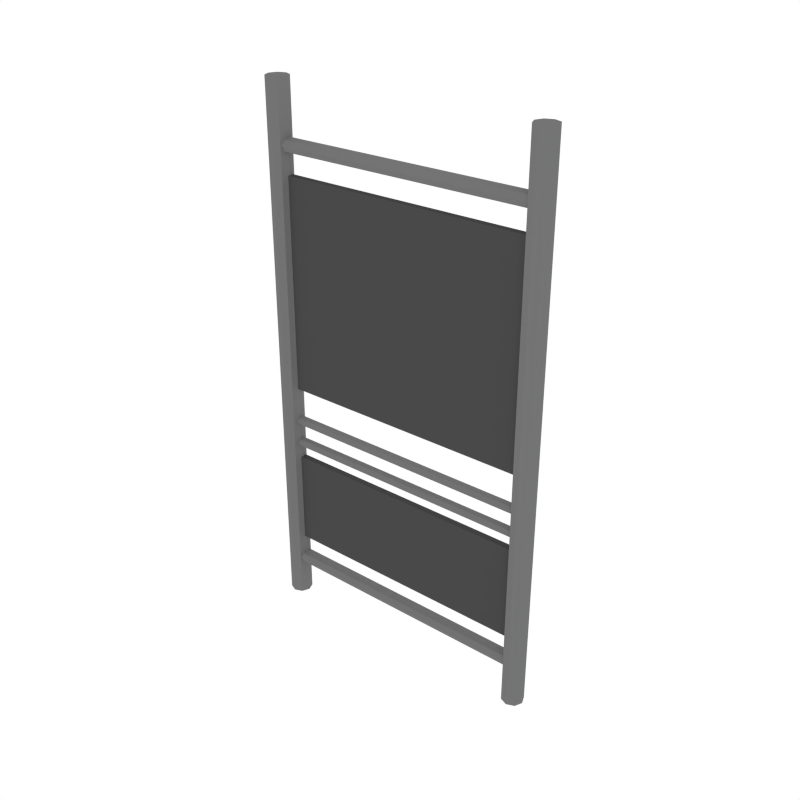 # Source: Fence.blend  (saved by Blender 2.79.0; exported with 4.5.12 LTS)
import bpy
from mathutils import Matrix  # noqa: F401  (used for matrix-valued properties, if any)

bpy.ops.wm.read_factory_settings(use_empty=True)
scene = bpy.context.scene
scene.name = 'Scene'

# ---- collections
col_collection_1 = bpy.data.collections.new('Collection 1'); scene.collection.children.link(col_collection_1)

# ---- images (referenced by path relative to the original .blend; pixels are not part of the script)
import os
ASSET_DIR = os.environ.get("B2B_ASSET_DIR", "")  # directory of the original .blend (textures are referenced by path, not embedded)
HERE = os.path.dirname(os.path.abspath(__file__))  # packed textures are extracted next to this script under _unpacked/

def load_image(name, relpath, width, height, colorspace="sRGB"):
    """Load a texture the original file referenced (path relative to the .blend, or extracted next to this script)."""
    p = next((c for c in (os.path.join(HERE, relpath), os.path.join(ASSET_DIR, relpath)) if relpath and os.path.exists(c)), "")
    if p:
        img = bpy.data.images.load(p, check_existing=True)
        img.name = name
    else:  # same state as the original file: an image datablock whose file is absent (Cycles renders it pink)
        img = bpy.data.images.new(name, width, height)
        img.source = "FILE"
        img.filepath = "//" + (relpath or name)
    img.colorspace_settings.name = colorspace
    return img
img_sign_png = load_image('Sign.png', 'Sign.png', 1024, 1024, 'sRGB')
img_sign_transparent_png = load_image('Sign_Transparent.png', 'Sign_Transparent.png', 1024, 1024, 'sRGB')

# ---- materials (node trees are filled in below, after node groups)
mat_grey = bpy.data.materials.new('Grey')
mat_grey.alpha_threshold = 0.0
mat_grey.diffuse_color = (0.1734, 0.1734, 0.1734, 1.0)
mat_grey.roughness = 0.5
mat_darkgrey = bpy.data.materials.new('DarkGrey')
mat_darkgrey.alpha_threshold = 0.0
mat_darkgrey.diffuse_color = (0.0668, 0.0668, 0.0668, 1.0)
mat_darkgrey.roughness = 0.5
mat_lightgrey = bpy.data.materials.new('LightGrey')
mat_lightgrey.alpha_threshold = 0.0
mat_lightgrey.diffuse_color = (0.2598, 0.2598, 0.2598, 1.0)
mat_lightgrey.roughness = 0.5
mat_orange = bpy.data.materials.new('Orange')
mat_orange.alpha_threshold = 0.0
mat_orange.diffuse_color = (0.3108, 0.1363, 0.03522, 1.0)
mat_orange.roughness = 0.5
mat_screen = bpy.data.materials.new('Screen')
mat_screen.alpha_threshold = 0.0
mat_screen.diffuse_color = (0.09285, 0.1751, 0.196, 1.0)
mat_screen.roughness = 0.5
mat_metallight = bpy.data.materials.new('MetalLight')
mat_metallight.alpha_threshold = 0.0
mat_metallight.diffuse_color = (0.42, 0.42, 0.42, 1.0)
mat_metallight.roughness = 0.5
mat_black = bpy.data.materials.new('Black')
mat_black.alpha_threshold = 0.0
mat_black.diffuse_color = (0.02721, 0.02721, 0.02721, 1.0)
mat_black.roughness = 0.5
mat_texture_signs = bpy.data.materials.new('Texture_Signs')
mat_texture_signs.alpha_threshold = 0.0
mat_texture_signs.roughness = 0.5
mat_texture_transparent = bpy.data.materials.new('Texture_Transparent')
mat_texture_transparent.alpha_threshold = 0.0
mat_texture_transparent.roughness = 0.5

# ---- material node trees
mat_texture_signs.use_nodes = True; mat_texture_signs.node_tree.nodes.clear()
_N = mat_texture_signs.node_tree.nodes; _L = mat_texture_signs.node_tree.links
n0 = _N.new('ShaderNodeOutputMaterial'); n0.name = 'Material Output'; n0.location = (300, 300)
n1 = _N.new('ShaderNodeEmission'); n1.name = 'Emission'; n1.location = (10, 300)
n2 = _N.new('ShaderNodeTexImage'); n2.name = 'Image Texture'; n2.location = (-180, 300)
n2.width = 140
n2.image = img_sign_png
_L.new(n1.outputs[0], n0.inputs[0])
_L.new(n2.outputs[0], n1.inputs[0])
n0.is_active_output = True
mat_texture_transparent.use_nodes = True; mat_texture_transparent.node_tree.nodes.clear()
_N = mat_texture_transparent.node_tree.nodes; _L = mat_texture_transparent.node_tree.links
n0 = _N.new('ShaderNodeOutputMaterial'); n0.name = 'Material Output'; n0.location = (450, 300)
n1 = _N.new('ShaderNodeEmission'); n1.name = 'Emission'; n1.location = (10, 300)
n2 = _N.new('ShaderNodeMixShader'); n2.name = 'Mix Shader'; n2.location = (230, 302)
n3 = _N.new('ShaderNodeBsdfTransparent'); n3.name = 'Transparent BSDF'; n3.location = (14, 123)
n4 = _N.new('ShaderNodeTexImage'); n4.name = 'Image Texture'; n4.location = (-390, 312)
n4.width = 140
n4.image = img_sign_transparent_png
_L.new(n4.outputs[0], n1.inputs[0])
_L.new(n2.outputs[0], n0.inputs[0])
_L.new(n4.outputs[1], n2.inputs[0])
_L.new(n3.outputs[0], n2.inputs[1])
_L.new(n1.outputs[0], n2.inputs[2])
n0.is_active_output = True

# ---- world
world_world = bpy.data.worlds.new('World'); scene.world = world_world
world_world.color = (1.0, 1.0, 1.0)
world_world.use_sun_shadow = False
world_world.sun_shadow_jitter_overblur = 0.0
world_world.cycles.sampling_method = 'NONE'
world_world.cycles.sample_map_resolution = 256

# ---- meshes
me_cylinder_004 = bpy.data.meshes.new('Cylinder.004')
me_cylinder_004.from_pydata([(0.2948, 1.315e-08, 0.0), (0.2948, 1.315e-08, 1.256), (0.3023, 0.01807, 0.0), (0.3023, 0.01807, 1.256), (0.3204, 0.02555, 0.0), (0.3204, 0.02555, 1.256), (0.3384, 0.01807, 0.0), (0.3384, 0.01807, 1.256), (0.3459, 1.352e-08, 0.0), (0.3459, 1.352e-08, 1.256), (0.3384, -0.01807, 0.0), (0.3384, -0.01807, 1.256), (0.3204, -0.02555, 0.0), (0.3204, -0.02555, 1.256), (0.3023, -0.01807, 0.0), (0.3023, -0.01807, 1.256), (-0.3459, -1.486e-08, 0.0), (-0.3459, -1.486e-08, 1.256), (-0.3384, 0.01807, 0.0), (-0.3384, 0.01807, 1.256), (-0.3204, 0.02555, 0.0), (-0.3204, 0.02555, 1.256), (-0.3023, 0.01807, 0.0), (-0.3023, 0.01807, 1.256), (-0.2948, -1.449e-08, 0.0), (-0.2948, -1.449e-08, 1.256), (-0.3023, -0.01807, 0.0), (-0.3023, -0.01807, 1.256), (-0.3204, -0.02555, 0.0), (-0.3204, -0.02555, 1.256), (-0.3384, -0.01807, 0.0), (-0.3384, -0.01807, 1.256), (0.3126, -9.73e-10, 1.101), (-0.3057, -2.8e-08, 1.101), (0.3126, 0.01197, 1.106), (-0.3057, 0.01197, 1.106), (0.3126, 0.01693, 1.118), (-0.3057, 0.01693, 1.118), (0.3126, 0.01197, 1.13), (-0.3057, 0.01197, 1.13), (0.3126, -4.698e-09, 1.135), (-0.3057, -3.173e-08, 1.135), (0.3126, -0.01197, 1.13), (-0.3057, -0.01197, 1.13), (0.3126, -0.01693, 1.118), (-0.3057, -0.01693, 1.118), (0.3126, -0.01197, 1.106), (-0.3057, -0.01197, 1.106), (0.3126, -9.73e-10, 0.08443), (-0.3057, -2.8e-08, 0.08443), (0.3126, 0.01197, 0.08939), (-0.3057, 0.01197, 0.08939), (0.3126, 0.01693, 0.1014), (-0.3057, 0.01693, 0.1014), (0.3126, 0.01197, 0.1133), (-0.3057, 0.01197, 0.1133), (0.3126, -4.698e-09, 0.1183), (-0.3057, -3.173e-08, 0.1183), (0.3126, -0.01197, 0.1133), (-0.3057, -0.01197, 0.1133), (0.3126, -0.01693, 0.1014), (-0.3057, -0.01693, 0.1014), (0.3126, -0.01197, 0.08939), (-0.3057, -0.01197, 0.08939), (0.3126, -0.0003286, 0.4123), (-0.3175, -0.0003287, 0.4123), (0.3126, 0.007412, 0.4155), (-0.3175, 0.007412, 0.4155), (0.3126, 0.01062, 0.4233), (-0.3175, 0.01062, 0.4233), (0.3126, 0.007412, 0.431), (-0.3175, 0.007412, 0.431), (0.3126, -0.0003286, 0.4342), (-0.3175, -0.0003287, 0.4342), (0.3126, -0.008069, 0.431), (-0.3175, -0.008069, 0.431), (0.3126, -0.01128, 0.4233), (-0.3175, -0.01128, 0.4233), (0.3126, -0.008069, 0.4155), (-0.3175, -0.008069, 0.4155), (0.3126, -0.0003286, 0.4685), (-0.3175, -0.0003287, 0.4685), (0.3126, 0.007412, 0.4717), (-0.3175, 0.007412, 0.4717), (0.3126, 0.01062, 0.4794), (-0.3175, 0.01062, 0.4794), (0.3126, 0.007412, 0.4872), (-0.3175, 0.007412, 0.4872), (0.3126, -0.0003286, 0.4904), (-0.3175, -0.0003287, 0.4904), (0.3126, -0.008069, 0.4872), (-0.3175, -0.008069, 0.4872), (0.3126, -0.01128, 0.4794), (-0.3175, -0.01128, 0.4794), (0.3126, -0.008069, 0.4717), (-0.3175, -0.008069, 0.4717), (-0.3131, 0.01046, 0.1607), (-0.3131, 0.01046, 0.3828), (0.3124, 0.01046, 0.1607), (0.3124, 0.01046, 0.3828), (-0.3131, -0.005123, 0.3828), (-0.3131, -0.005123, 0.1607), (0.3124, -0.005123, 0.3828), (0.3124, -0.005123, 0.1607), (-0.3131, 0.01046, 0.5606), (-0.3131, 0.01046, 1.054), (0.3124, 0.01046, 0.5606), (0.3124, 0.01046, 1.054), (-0.3131, -0.005123, 1.054), (-0.3131, -0.005123, 0.5606), (0.3124, -0.005123, 1.054), (0.3124, -0.005123, 0.5606)], [], [(0, 1, 3, 2), (2, 3, 5, 4), (4, 5, 7, 6), (6, 7, 9, 8), (8, 9, 11, 10), (10, 11, 13, 12), (3, 1, 15, 13, 11, 9, 7, 5), (12, 13, 15, 14), (14, 15, 1, 0), (0, 2, 4, 6, 8, 10, 12, 14), (16, 17, 19, 18), (18, 19, 21, 20), (20, 21, 23, 22), (22, 23, 25, 24), (24, 25, 27, 26), (26, 27, 29, 28), (19, 17, 31, 29, 27, 25, 23, 21), (28, 29, 31, 30), (30, 31, 17, 16), (16, 18, 20, 22, 24, 26, 28, 30), (32, 33, 35, 34), (34, 35, 37, 36), (36, 37, 39, 38), (38, 39, 41, 40), (40, 41, 43, 42), (42, 43, 45, 44), (35, 33, 47, 45, 43, 41, 39, 37), (44, 45, 47, 46), (46, 47, 33, 32), (48, 49, 51, 50), (50, 51, 53, 52), (52, 53, 55, 54), (54, 55, 57, 56), (56, 57, 59, 58), (58, 59, 61, 60), (51, 49, 63, 61, 59, 57, 55, 53), (60, 61, 63, 62), (62, 63, 49, 48), (64, 65, 67, 66), (66, 67, 69, 68), (68, 69, 71, 70), (70, 71, 73, 72), (72, 73, 75, 74), (74, 75, 77, 76), (67, 65, 79, 77, 75, 73, 71, 69), (76, 77, 79, 78), (78, 79, 65, 64), (80, 81, 83, 82), (82, 83, 85, 84), (84, 85, 87, 86), (86, 87, 89, 88), (88, 89, 91, 90), (90, 91, 93, 92), (83, 81, 95, 93, 91, 89, 87, 85), (92, 93, 95, 94), (94, 95, 81, 80), (96, 97, 99, 98), (101, 103, 102, 100), (97, 100, 102, 99), (98, 103, 101, 96), (104, 105, 107, 106), (109, 111, 110, 108), (105, 108, 110, 107), (106, 111, 109, 104)])
me_cylinder_004.polygons.foreach_set('material_index', [0, 0, 0, 0, 0, 0, 0, 0, 0, 0, 0, 0, 0, 0, 0, 0, 0, 0, 0, 0, 0, 0, 0, 0, 0, 0, 0, 0, 0, 0, 0, 0, 0, 0, 0, 0, 0, 0, 0, 0, 0, 0, 0, 0, 0, 0, 0, 0, 0, 0, 0, 0, 0, 0, 0, 0, 1, 1, 1, 1, 1, 1, 1, 1])
_uv = me_cylinder_004.uv_layers.new(name='UVMap')
_uv.uv.foreach_set('vector', [0.0, 0.0, 0.0, 0.0, 0.0, 0.0, 0.0, 0.0, 0.0, 0.0, 0.0, 0.0, 0.0, 0.0, 0.0, 0.0, 0.0, 0.0, 0.0, 0.0, 0.0, 0.0, 0.0, 0.0, 0.0, 0.0, 0.0, 0.0, 0.0, 0.0, 0.0, 0.0, 0.0, 0.0, 0.0, 0.0, 0.0, 0.0, 0.0, 0.0, 0.0, 0.0, 0.0, 0.0, 0.0, 0.0, 0.0, 0.0, 0.0, 0.0, 0.0, 0.0, 0.0, 0.0, 0.0, 0.0, 0.0, 0.0, 0.0, 0.0, 0.0, 0.0, 0.0, 0.0, 0.0, 0.0, 0.0, 0.0, 0.0, 0.0, 0.0, 0.0, 0.0, 0.0, 0.0, 0.0, 0.0, 0.0, 0.0, 0.0, 0.0, 0.0, 0.0, 0.0, 0.0, 0.0, 0.0, 0.0, 0.0, 0.0, 0.0, 0.0, 0.0, 0.0, 0.0, 0.0, 0.0, 0.0, 0.0, 0.0, 0.0, 0.0, 0.0, 0.0, 0.0, 0.0, 0.0, 0.0, 0.0, 0.0, 0.0, 0.0, 0.0, 0.0, 0.0, 0.0, 0.0, 0.0, 0.0, 0.0, 0.0, 0.0, 0.0, 0.0, 0.0, 0.0, 0.0, 0.0, 0.0, 0.0, 0.0, 0.0, 0.0, 0.0, 0.0, 0.0, 0.0, 0.0, 0.0, 0.0, 0.0, 0.0, 0.0, 0.0, 0.0, 0.0, 0.0, 0.0, 0.0, 0.0, 0.0, 0.0, 0.0, 0.0, 0.0, 0.0, 0.0, 0.0, 0.0, 0.0, 0.0, 0.0, 0.0, 0.0, 0.0, 0.0, 0.0, 0.0, 0.0, 0.0, 0.0, 0.0, 0.0, 0.0, 0.0, 0.0, 0.0, 0.0, 0.0, 0.0, 0.0, 0.0, 0.0, 0.0, 0.0, 0.0, 0.0, 0.0, 0.0, 0.0, 0.0, 0.0, 0.0, 0.0, 0.0, 0.0, 0.0, 0.0, 0.0, 0.0, 0.0, 0.0, 0.0, 0.0, 0.0, 0.0, 0.0, 0.0, 0.0, 0.0, 0.0, 0.0, 0.0, 0.0, 0.0, 0.0, 0.0, 0.0, 0.0, 0.0, 0.0, 0.0, 0.0, 0.0, 0.0, 0.0, 0.0, 0.0, 0.0, 0.0, 0.0, 0.0, 0.0, 0.0, 0.0, 0.0, 0.0, 0.0, 0.0, 0.0, 0.0, 0.0, 0.0, 0.0, 0.0, 0.0, 0.0, 0.0, 0.0, 0.0, 0.0, 0.0, 0.0, 0.0, 0.0, 0.0, 0.0, 0.0, 0.0, 0.0, 0.0, 0.0, 0.0, 0.0, 0.0, 0.0, 0.0, 0.0, 0.0, 0.0, 0.0, 0.0, 0.0, 0.0, 0.0, 0.0, 0.0, 0.0, 0.0, 0.0, 0.0, 0.0, 0.0, 0.0, 0.0, 0.0, 0.0, 0.0, 0.0, 0.0, 0.0, 0.0, 0.0, 0.0, 0.0, 0.0, 0.0, 0.0, 0.0, 0.0, 0.0, 0.0, 0.0, 0.0, 0.0, 0.0, 0.0, 0.0, 0.0, 0.0, 0.0, 0.0, 0.0, 0.0, 0.0, 0.0, 0.0, 0.0, 0.0, 0.0, 0.0, 0.0, 0.0, 0.0, 0.0, 0.0, 0.0, 0.0, 0.0, 0.0, 0.0, 0.0, 0.0, 0.0, 0.0, 0.0, 0.0, 0.0, 0.0, 0.0, 0.0, 0.0, 0.0, 0.0, 0.0, 0.0, 0.0, 0.0, 0.0, 0.0, 0.0, 0.0, 0.0, 0.0, 0.0, 0.0, 0.0, 0.0, 0.0, 0.0, 0.0, 0.0, 0.0, 0.0, 0.0, 0.0, 0.0, 0.0, 0.0, 0.0, 0.0, 0.0, 0.0, 0.0, 0.0, 0.0, 0.0, 0.0, 0.0, 0.0, 0.0, 0.0, 0.0, 0.0, 0.0, 0.0, 0.0, 0.0, 0.0, 0.0, 0.0, 0.0, 0.0, 0.0, 0.0, 0.0, 0.0, 0.0, 0.0, 0.0, 0.0, 0.0, 0.0, 0.0, 0.0, 0.0, 0.0, 0.0, 0.0, 0.0, 0.0, 0.0, 0.0, 0.0, 0.0, 0.0, 0.0, 0.0, 0.0, 0.0, 0.0, 0.0, 0.0, 0.0, 0.0, 0.0, 0.0, 0.0, 0.0, 0.0, 0.0, 0.0, 0.0, 0.0, 0.0, 0.0, 0.0, 0.0, 0.0, 0.0, 0.0, 0.0, 0.0, 0.0, 0.0, 0.0, 0.0, 0.0, 0.0, 0.0, 0.0, 0.0, 0.0, 0.0, 0.0, 0.0, 0.0, 0.0, 0.0, 0.0, 0.0, 0.0, 0.0, 0.0, 0.0, 0.0, 0.0, 0.0, 0.0, 0.0, 0.0, 0.0, 0.0, 0.0, 0.0, 0.0, 0.0, 0.0, 0.0, 0.0, 0.0, 0.0, 0.0, 0.0, 0.0, 0.0, 0.0, 0.0, 0.0, 0.0, 0.0, 0.0, 0.0, 0.0, 0.0, 0.0, 0.0, 0.0, 0.0, 0.0, 0.0, 0.0, 0.0, 0.0, 0.0, 0.0, 0.0, 0.0, 0.0, 0.0, 0.0, 0.0, 0.0, 0.0, 0.0, 0.0, 0.0, 0.0, 0.0, 0.0, 0.0, 0.0, 0.0, 0.0, 0.0, 0.0, 0.0, 0.0, 0.0, 0.0, 0.0, 0.0, 0.0, 0.0, 0.0, 0.0, 0.0, 0.0, 0.0, 0.0, 0.0, 0.0, 0.0, 0.0, 0.0, 0.0, 0.0, 0.0, 0.0, 0.0, 0.0, 0.0, 0.0, 0.0, 0.0, 0.0, 0.0, 0.0, 0.0, 0.0, 0.0, 0.0, 0.0, 0.0, 0.0, 0.0, 0.0, 0.0, 0.0, 0.0, 0.0, 0.0, 0.0, 0.0, 0.0, 0.0])
me_cylinder_004.materials.append(mat_grey)
me_cylinder_004.materials.append(mat_darkgrey)
me_cylinder_004.materials.append(mat_lightgrey)
me_cylinder_004.materials.append(mat_orange)
me_cylinder_004.materials.append(mat_screen)
me_cylinder_004.materials.append(mat_metallight)
me_cylinder_004.materials.append(mat_black)
me_cylinder_004.materials.append(mat_texture_signs)
me_cylinder_004.materials.append(mat_texture_transparent)
me_cylinder_004.use_remesh_preserve_volume = False
me_cylinder_004.use_remesh_preserve_attributes = False
me_cylinder_004.use_mirror_vertex_groups = False
me_cylinder_004.update()

# ---- objects
ob_fence = bpy.data.objects.new('Fence', me_cylinder_004)

# ---- transforms, parenting, visibility, modifiers, constraints
ob_fence.location = (0.0, 0.0, 0.0)
ob_fence.lineart.crease_threshold = 0.0

# ---- collection membership
col_collection_1.objects.link(ob_fence)

# ---- scene / render settings (as saved in the file)
scene.frame_start = 1; scene.frame_end = 250; scene.frame_set(0)
scene.render.engine = 'CYCLES'
scene.render.resolution_x = 1000
scene.render.resolution_y = 1000
scene.render.dither_intensity = 0.0
scene.cycles.samples = 200
scene.cycles.sampling_pattern = 'TABULATED_SOBOL'
scene.cycles.light_sampling_threshold = 0.0
scene.cycles.use_adaptive_sampling = False
scene.cycles.use_light_tree = False
scene.cycles.caustics_reflective = False
scene.cycles.caustics_refractive = False
scene.cycles.blur_glossy = 0.0
scene.cycles.max_bounces = 2
scene.cycles.pixel_filter_type = 'GAUSSIAN'
scene.cycles.sample_clamp_indirect = 0.0
scene.view_settings.view_transform = 'Standard'
bpy.context.view_layer.update()

# ---- added for rendering (the .blend has no active camera): camera
cam_auto = bpy.data.cameras.new('AutoCamera')
cam_auto.lens = 50.0
cam_auto.sensor_width = 36.0
cam_auto.clip_end = 1000.0
ob_auto_camera = bpy.data.objects.new('AutoCamera', cam_auto)
scene.collection.objects.link(ob_auto_camera)
ob_auto_camera.location = (1.32718, -1.59262, 1.68952)
ob_auto_camera.rotation_euler = (1.09748, -7.21219e-08, 0.694738)
scene.camera = ob_auto_camera
bpy.context.view_layer.update()
